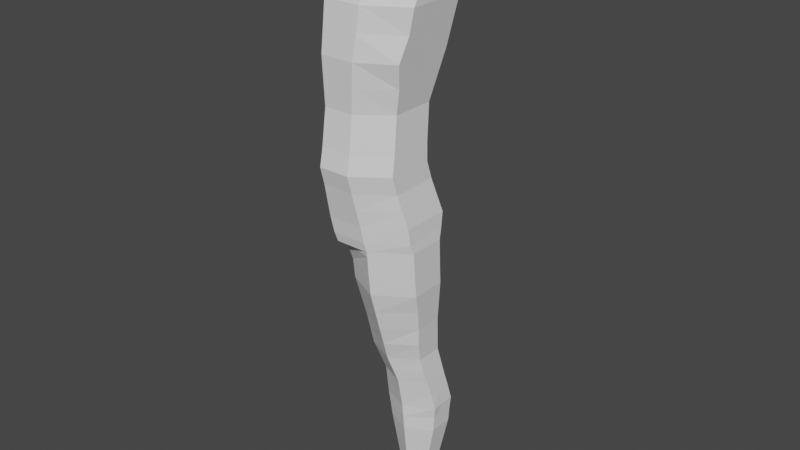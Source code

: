 # Source: New_Character.blend  (saved by Blender 2.80.51; exported with 4.5.12 LTS)
import bpy
from mathutils import Matrix  # noqa: F401  (used for matrix-valued properties, if any)

bpy.ops.wm.read_factory_settings(use_empty=True)
scene = bpy.context.scene
scene.name = 'Scene'

# ---- collections
col_collection = bpy.data.collections.new('Collection'); scene.collection.children.link(col_collection)

# ---- world
world_world = bpy.data.worlds.new('World'); scene.world = world_world
world_world.use_nodes = True; world_world.node_tree.nodes.clear()
_N = world_world.node_tree.nodes; _L = world_world.node_tree.links
n0 = _N.new('ShaderNodeOutputWorld'); n0.name = 'World Output'; n0.location = (300, 300)
n1 = _N.new('ShaderNodeBackground'); n1.name = 'Background'; n1.location = (10, 300)
n1.inputs[0].default_value = (0.05088, 0.05088, 0.05088, 1.0)
_L.new(n1.outputs[0], n0.inputs[0])
n0.is_active_output = True
world_world.color = (0.05088, 0.05088, 0.05088)
world_world.use_sun_shadow = False
world_world.sun_shadow_jitter_overblur = 0.0

# ---- meshes
me_cube_001 = bpy.data.meshes.new('Cube.001')
me_cube_001.from_pydata([(-1.0, -0.8298, -0.59), (-1.0, -0.6983, 2.385), (-1.0, 0.9072, -0.59), (-1.0, 1.333, 2.385), (0.149, -0.4201, -0.59), (0.3656, -0.2886, 2.385), (0.149, 0.4336, -0.59), (0.3656, 0.7789, 2.385), (-1.0, -0.7524, 0.6924), (-1.0, 0.884, 0.6924), (0.07942, 0.4378, 0.6924), (0.07942, -0.3428, 0.6924), (-1.0, 1.062, 3.468), (-1.0, -0.2938, 3.468), (-0.1024, -0.4073, 3.633), (-0.1024, 0.5405, 3.633), (-1.0, -0.4073, 3.633), (-1.0, 0.8957, 3.633), (0.3656, 0.6922, 3.468), (0.3656, 0.1121, 3.468), (-1.0, -0.7138, -1.193), (-1.0, 1.054, -1.193), (0.2806, -0.3041, -1.193), (0.2806, 0.5721, -1.193), (-0.9226, -0.6364, -1.65), (-0.9226, 0.8685, -1.65), (0.3192, -0.2107, -1.65), (0.3192, 0.4582, -1.65), (-0.9072, -0.2578, -2.485), (-0.9072, 0.4579, -2.485), (0.3115, -0.1308, -2.485), (0.3115, 0.5074, -2.485), (-0.8171, -0.08568, -3.243), (-0.8171, 0.5242, -3.243), (0.2214, 0.05394, -3.243), (0.2214, 0.5665, -3.243), (-0.8171, 0.1005, -3.932), (-0.8171, 0.6198, -3.932), (0.1673, 0.1733, -3.932), (0.1673, 0.6558, -3.932), (-0.6701, 0.2487, -4.458), (-0.6701, 0.734, -4.458), (0.2291, 0.3116, -4.458), (0.2291, 0.7676, -4.458), (-0.7167, 0.3743, -5.06), (-0.7167, 0.886, -5.06), (0.2936, 0.4424, -5.06), (0.2831, 0.9214, -5.06), (0.3185, -0.2025, -1.74), (-0.9211, 0.1218, -1.74), (-0.6469, 0.3941, -5.564), (-0.6469, 0.8756, -5.564), (0.2446, 0.4698, -5.564), (0.2446, 0.9089, -5.564), (-0.5076, 0.4654, -6.477), (-0.5076, 0.8223, -6.477), (0.06669, 0.4715, -6.477), (0.06669, 0.847, -6.477), (-0.469, 0.4913, -6.964), (-0.469, 0.8181, -6.964), (0.01254, 0.5102, -6.964), (0.01254, 0.8407, -6.964), (-0.9149, -0.2925, -2.126), (-0.9149, 0.4326, -2.126), (0.3154, 0.4828, -2.126), (0.3154, -0.1694, -2.126), (-1.0, 0.8105, 0.05119), (0.1142, 0.359, 0.05119), (0.1142, -0.4356, 0.05119), (-1.0, -0.8453, 0.05119), (-0.9211, 0.4123, -1.74), (-0.9217, -0.4359, -1.74), (-1.0, -0.7989, 1.539), (-1.0, 1.209, 1.539), (0.2225, 0.6615, 1.539), (0.2225, -0.4572, 1.539), (-1.0, 0.8124, -0.2694), (0.1316, 0.3425, -0.2694), (0.1316, -0.5014, -0.2694), (-1.0, -0.911, -0.2694), (-0.2978, -0.559, -2.485), (0.3115, 0.1741, -2.485), (-0.2978, 0.9072, -2.485), (-0.9072, 0.1741, -2.485), (-0.9613, 0.9613, -1.48), (0.2999, 0.5151, -1.48), (0.2999, -0.2654, -1.48), (-0.9613, -0.6751, -1.48), (-0.3017, -0.6364, -1.65), (0.3192, 0.116, -1.65), (-0.3017, 0.8685, -1.65), (-0.9226, 0.116, -1.65), (-1.0, 0.9807, -0.8917), (0.2148, 0.5028, -0.8917), (0.2148, -0.3621, -0.8917), (-1.0, -0.7718, -0.8917), (-0.3597, -0.7138, -1.193), (0.2806, 0.1702, -1.193), (-0.3597, 1.054, -1.193), (-1.0, 0.1702, -1.193), (0.3656, -0.144, 2.656), (-1.0, 1.09, 3.413), (-0.3172, -0.2938, 3.468), (0.3656, 0.7861, 2.656), (0.1316, -0.3506, 3.55), (-1.0, 0.9788, 3.55), (-0.5512, 0.8957, 3.633), (-1.0, -0.2713, 3.413), (-0.5512, -0.4073, 3.633), (-1.0, -0.3506, 3.55), (0.1316, 0.6163, 3.55), (-0.1024, 0.2442, 3.633), (-1.0, 0.2442, 3.633), (-1.0, 0.384, 3.468), (-0.3172, 1.062, 3.468), (0.3656, 0.384, 3.468), (-1.0, 0.06576, 0.6924), (-0.4603, 0.884, 0.6924), (0.07942, 0.06576, 0.6924), (-0.4603, -0.7524, 0.6924), (0.151, -0.366, 1.115), (0.151, 0.5496, 1.115), (-1.0, 1.046, 1.115), (-1.0, -0.7989, 0.3718), (-0.3172, -0.6983, 2.385), (-0.4255, -0.8298, -0.59), (0.1403, -0.4607, -0.4297), (0.3656, 0.3172, 2.385), (0.149, 0.03868, -0.59), (0.1403, 0.388, -0.4297), (-0.3172, 1.333, 2.385), (-0.4255, 0.9072, -0.59), (-1.0, 0.8598, -0.4297), (-1.0, 0.3172, 2.385), (-1.0, -0.7486, 1.962), (-1.0, 0.03868, -0.59), (-0.3263, -0.4969, 3.73), (-0.3263, 0.4509, 3.73), (-1.0, -0.4969, 3.73), (-1.0, 0.8062, 3.73), (-0.524, -0.4969, 3.969), (-0.524, 0.2691, 3.969), (-1.0, -0.4969, 3.969), (-1.0, 0.5563, 3.969), (-0.4848, -0.4969, 3.849), (-1.0, -0.4969, 3.849), (-1.0, 0.6402, 3.849), (-0.4848, 0.3302, 3.849), (-1.0, -0.409, 2.926), (0.3656, 0.7932, 2.926), (-1.0, 1.244, 2.926), (0.3656, 0.0006692, 2.926), (-1.0, -0.2487, 3.358), (-1.0, 1.117, 3.358), (0.3656, 0.7449, 3.358), (0.3656, 0.1572, 3.358), (-0.8171, 0.2824, -3.243), (-0.2978, 0.9072, -3.243), (0.2214, 0.2824, -3.243), (-0.2978, -0.3424, -3.243), (0.2665, -0.02245, -2.864), (0.2665, 0.5369, -2.864), (-0.8621, 0.491, -2.864), (-0.8621, -0.1717, -2.864), (-0.8171, 0.4139, -3.932), (-0.3249, 0.9458, -3.932), (0.1673, 0.4139, -3.932), (-0.3249, -0.1181, -3.932), (-0.8171, 0.007417, -3.588), (0.1943, 0.09273, -3.588), (0.1943, 0.6111, -3.588), (-0.8171, 0.572, -3.588), (-0.6701, 0.5415, -4.458), (-0.2205, 1.039, -4.458), (0.2291, 0.5415, -4.458), (-0.2205, 0.04436, -4.458), (0.1982, 0.2304, -4.195), (0.1982, 0.7117, -4.195), (-0.7436, 0.6769, -4.195), (-0.7436, 0.1746, -4.195), (-0.7167, 0.6831, -5.06), (-0.2168, 1.207, -5.06), (0.2831, 0.6831, -5.06), (-0.2168, 0.1588, -5.06), (-0.6933, 0.8069, -4.736), (-0.6933, 0.3084, -4.736), (0.2562, 0.3829, -4.736), (0.2562, 0.8414, -4.736), (-0.3013, -0.6287, -1.74), (0.3185, 0.1218, -1.74), (-0.3013, 0.8723, -1.74), (-0.6469, 0.6846, -5.564), (-0.2011, 1.178, -5.564), (0.2446, 0.6846, -5.564), (-0.2011, 0.1913, -5.564), (0.264, 0.4683, -5.29), (0.264, 0.9121, -5.29), (-0.6817, 0.8777, -5.29), (-0.6817, 0.3811, -5.29), (-0.5076, 0.6808, -6.477), (-0.2205, 1.046, -6.477), (0.06669, 0.6808, -6.477), (-0.2205, 0.3151, -6.477), (0.1557, 0.4867, -6.021), (0.1557, 0.878, -6.021), (-0.5773, 0.849, -6.021), (-0.5773, 0.4297, -6.021), (-0.469, 0.6885, -6.964), (-0.2282, 1.023, -6.964), (0.01254, 0.6885, -6.964), (-0.2282, 0.3538, -6.964), (-0.4883, 0.4784, -6.721), (0.03962, 0.4908, -6.721), (0.03962, 0.8439, -6.721), (-0.4883, 0.8202, -6.721), (-1.0, 0.8472, 0.3718), (0.09682, 0.3984, 0.3718), (0.09682, -0.3892, 0.3718), (-1.0, -0.8782, -0.1091), (-1.0, -0.01741, 0.05119), (-0.4429, 0.8105, 0.05119), (0.1142, -0.01741, 0.05119), (-0.4429, -0.8453, 0.05119), (0.3185, 0.463, -1.74), (-1.0, -0.7757, 1.115), (-1.0, 1.271, 1.962), (0.2941, 0.7202, 1.962), (0.2941, -0.3109, 1.962), (-0.3887, -0.7989, 1.539), (0.2225, 0.205, 1.539), (-0.3887, 1.209, 1.539), (-1.0, 0.205, 1.539), (-1.0, 0.8114, -0.1091), (0.1229, 0.3508, -0.1091), (0.1229, -0.4685, -0.1091), (-1.0, -0.8704, -0.4297), (-0.4342, -0.911, -0.2694), (0.1316, -0.04932, -0.2694), (-0.4342, 0.8124, -0.2694), (-1.0, -0.04932, -0.2694), (-1.0, 0.1547, 3.73), (-0.3263, 0.1547, 3.73), (-0.6631, -0.4969, 3.73), (-0.6631, 0.8062, 3.73), (-0.2143, 0.4957, 3.681), (-0.2143, -0.4521, 3.681), (-1.0, 0.851, 3.681), (-1.0, -0.4521, 3.681), (-1.0, 0.02968, 3.969), (-0.524, 0.02968, 3.969), (-0.762, -0.4969, 3.969), (-0.762, 0.5563, 3.969), (-0.5044, -0.4969, 3.909), (-1.0, -0.4969, 3.79), (-1.0, 0.7232, 3.79), (-0.4055, 0.3905, 3.79), (-0.4055, -0.4969, 3.79), (-1.0, -0.4969, 3.909), (-1.0, 0.5982, 3.909), (-0.5044, 0.2996, 3.909), (-0.4848, 0.07165, 3.849), (-0.7424, 0.6402, 3.849), (-1.0, 0.07165, 3.849), (-0.7424, -0.4969, 3.849), (-1.0, -0.5537, 2.656), (0.3656, 0.769, 3.142), (-1.0, 1.288, 2.656), (0.3656, 0.07705, 3.142), (0.3656, 0.4174, 2.926), (-1.0, 0.4174, 2.926), (-0.3172, -0.409, 2.926), (-0.3172, 1.244, 2.926), (-1.0, -0.3289, 3.142), (-1.0, 1.181, 3.142), (0.3656, 0.7186, 3.413), (0.3656, 0.1346, 3.413), (0.3656, 0.4343, 3.358), (-1.0, 0.4343, 3.358), (-0.3172, -0.2487, 3.358), (-0.3172, 1.117, 3.358), (-0.3172, 1.181, 3.142), (-0.3172, -0.3289, 3.142), (-1.0, 0.4259, 3.142), (0.3656, 0.4259, 3.142), (-0.3172, 1.288, 2.656), (-0.3172, -0.5537, 2.656), (-1.0, 0.3673, 2.656), (0.3656, 0.3673, 2.656), (-0.7028, -0.4969, 3.79), (-1.0, 0.1132, 3.79), (-0.7028, 0.7232, 3.79), (-0.4055, 0.1132, 3.79), (-0.5044, 0.05067, 3.909), (-0.7522, 0.5982, 3.909), (-1.0, 0.05067, 3.909), (-0.762, 0.02968, 3.969), (-1.0, 0.1994, 3.681), (-0.6072, -0.4521, 3.681), (-0.6072, 0.851, 3.681), (-0.7522, -0.4969, 3.909), (-0.2282, 0.6885, -6.964), (-1.0, -0.005319, -0.4297), (-0.4298, 0.8598, -0.4297), (0.1403, -0.005319, -0.4297), (-0.4298, -0.8704, -0.4297), (-1.0, 0.1354, 1.115), (-0.4245, 1.046, 1.115), (0.151, 0.1354, 1.115), (-0.4245, -0.7757, 1.115), (-0.4385, -0.8782, -0.1091), (0.1229, -0.03336, -0.1091), (-0.4385, 0.8114, -0.1091), (-1.0, -0.03336, -0.1091), (-0.4883, 0.6846, -6.721), (0.03962, 0.6846, -6.721), (-0.2243, 1.035, -6.721), (-0.2108, 1.112, -6.021), (-0.2108, 0.2532, -6.021), (-0.5773, 0.6827, -6.021), (-0.2243, 0.3345, -6.721), (-0.2089, 1.19, -5.29), (-0.2089, 0.172, -5.29), (-0.6817, 0.6808, -5.29), (0.1557, 0.6827, -6.021), (0.264, 0.6808, -5.29), (0.2562, 0.6092, -4.736), (-0.2185, 1.12, -4.736), (-0.2185, 0.09851, -4.736), (-0.2727, 0.9923, -4.195), (-0.2727, -0.03687, -4.195), (-0.7436, 0.4777, -4.195), (-0.6933, 0.6092, -4.736), (-0.8171, 0.3481, -3.588), (0.1943, 0.3481, -3.588), (-0.3114, 0.9265, -3.588), (0.1982, 0.4777, -4.195), (-0.2978, 0.9072, -2.864), (-0.2978, -0.4507, -2.864), (-0.8621, 0.2282, -2.864), (-0.3114, -0.2303, -3.588), (-0.2998, 0.8878, -2.126), (-0.2998, -0.5977, -2.126), (-0.9149, 0.145, -2.126), (0.2665, 0.2282, -2.864), (-0.9613, 0.1431, -1.48), (0.2999, 0.1431, -1.48), (-0.3307, 0.9613, -1.48), (0.3154, 0.145, -2.126), (0.2148, 0.1044, -0.8917), (-1.0, 0.1044, -0.8917), (-0.3926, 0.9807, -0.8917), (-0.3307, -0.6751, -1.48), (0.3656, 0.4092, 3.413), (-1.0, 0.3141, 3.55), (-1.0, 0.4092, 3.413), (-0.2143, 0.1994, 3.681), (-0.4342, 0.9788, 3.55), (0.1316, 0.3141, 3.55), (-0.4342, -0.3506, 3.55), (-0.3172, -0.2713, 3.413), (-1.0, 0.02417, 0.3718), (-0.4516, 0.8472, 0.3718), (0.09682, 0.02417, 0.3718), (-0.4516, -0.7989, 0.3718), (-0.3172, 1.09, 3.413), (-0.3926, -0.7718, -0.8917), (-0.353, -0.7486, 1.962), (0.2941, 0.2611, 1.962), (-0.353, 1.271, 1.962), (-1.0, 0.2611, 1.962)], [], [(369, 133, 3, 225), (368, 130, 7, 226), (367, 127, 5, 227), (366, 124, 1, 134), (365, 95, 20, 96), (364, 101, 12, 114), (363, 119, 8, 123), (362, 118, 11, 217), (361, 117, 10, 216), (360, 116, 9, 215), (359, 275, 19, 102), (358, 104, 14, 108), (357, 110, 15, 111), (356, 105, 17, 106), (355, 244, 137, 241), (354, 107, 13, 113), (353, 109, 16, 112), (352, 274, 18, 115), (351, 87, 24, 88), (350, 93, 23, 98), (349, 92, 21, 99), (348, 94, 22, 97), (347, 65, 30, 81), (346, 85, 27, 90), (345, 86, 26, 89), (344, 84, 25, 91), (343, 160, 34, 158), (342, 63, 29, 83), (341, 62, 28, 80), (340, 64, 31, 82), (339, 168, 36, 167), (338, 162, 33, 156), (337, 163, 32, 159), (336, 161, 35, 157), (335, 176, 42, 174), (334, 170, 39, 165), (333, 169, 38, 166), (332, 171, 37, 164), (331, 184, 45, 180), (330, 178, 41, 172), (329, 179, 40, 175), (328, 177, 43, 173), (327, 185, 44, 183), (326, 187, 47, 181), (325, 186, 46, 182), (324, 195, 52, 193), (90, 27, 223, 190), (89, 26, 48, 189), (323, 203, 56, 201), (322, 197, 51, 191), (321, 198, 50, 194), (320, 196, 53, 192), (319, 211, 58, 210), (318, 205, 55, 199), (317, 206, 54, 202), (316, 204, 57, 200), (247, 297, 242, 138), (315, 213, 61, 208), (314, 212, 60, 209), (313, 214, 59, 207), (246, 296, 240, 139), (145, 263, 299, 257), (106, 17, 246, 298), (108, 14, 245, 297), (312, 219, 66, 232), (311, 220, 67, 233), (310, 221, 68, 234), (309, 222, 69, 218), (308, 228, 72, 224), (307, 229, 75, 120), (306, 230, 74, 121), (305, 231, 73, 122), (304, 236, 79, 235), (303, 237, 78, 126), (302, 238, 77, 129), (301, 239, 76, 132), (17, 112, 296, 246), (252, 292, 249, 140), (248, 295, 251, 143), (262, 145, 257, 294), (144, 260, 292, 252), (261, 146, 258, 293), (260, 147, 259, 292), (259, 293, 251, 141), (112, 16, 247, 296), (138, 242, 288, 253), (242, 136, 256, 288), (250, 140, 249, 295), (256, 291, 260, 144), (137, 243, 290, 255), (257, 299, 250, 142), (254, 289, 262, 146), (240, 138, 253, 289), (142, 250, 295, 248), (136, 241, 291, 256), (243, 139, 254, 290), (300, 209, 60, 210), (265, 280, 279, 154), (149, 271, 280, 265), (271, 150, 273, 280), (124, 5, 100, 285), (266, 286, 269, 150), (127, 7, 103, 287), (272, 281, 278, 152), (253, 288, 263, 145), (270, 151, 267, 281), (146, 262, 294, 258), (264, 285, 270, 148), (241, 137, 255, 291), (269, 148, 272, 282), (151, 268, 283, 267), (268, 149, 265, 283), (7, 130, 284, 103), (1, 124, 285, 264), (100, 287, 268, 151), (3, 133, 286, 266), (267, 283, 276, 155), (103, 284, 271, 149), (5, 127, 287, 100), (133, 1, 264, 286), (263, 144, 252, 299), (147, 261, 293, 259), (244, 298, 243, 137), (16, 108, 297, 247), (258, 294, 248, 143), (15, 106, 298, 244), (139, 240, 289, 254), (255, 290, 261, 147), (148, 270, 281, 272), (273, 282, 277, 153), (130, 3, 266, 284), (150, 269, 282, 273), (299, 252, 140, 250), (298, 246, 139, 243), (297, 245, 136, 242), (296, 247, 138, 240), (295, 249, 141, 251), (294, 257, 142, 248), (293, 258, 143, 251), (292, 259, 141, 249), (291, 255, 147, 260), (290, 254, 146, 261), (289, 253, 145, 262), (288, 256, 144, 263), (287, 103, 149, 268), (286, 264, 148, 269), (285, 100, 151, 270), (284, 266, 150, 271), (283, 265, 154, 276), (282, 272, 152, 277), (281, 267, 155, 278), (280, 273, 153, 279), (207, 300, 210, 58), (59, 208, 300, 207), (208, 61, 209, 300), (135, 301, 132, 2), (0, 235, 301, 135), (235, 79, 239, 301), (131, 302, 129, 6), (2, 132, 302, 131), (132, 76, 238, 302), (128, 303, 126, 4), (6, 129, 303, 128), (129, 77, 237, 303), (125, 304, 235, 0), (4, 126, 304, 125), (126, 78, 236, 304), (116, 305, 122, 9), (8, 224, 305, 116), (224, 72, 231, 305), (117, 306, 121, 10), (9, 122, 306, 117), (122, 73, 230, 306), (118, 307, 120, 11), (10, 121, 307, 118), (121, 74, 229, 307), (119, 308, 224, 8), (11, 120, 308, 119), (120, 75, 228, 308), (236, 309, 218, 79), (78, 234, 309, 236), (234, 68, 222, 309), (237, 310, 234, 78), (77, 233, 310, 237), (233, 67, 221, 310), (238, 311, 233, 77), (76, 232, 311, 238), (232, 66, 220, 311), (239, 312, 232, 76), (79, 218, 312, 239), (218, 69, 219, 312), (211, 313, 207, 58), (54, 199, 313, 211), (199, 55, 214, 313), (213, 314, 209, 61), (57, 201, 314, 213), (201, 56, 212, 314), (214, 315, 208, 59), (55, 200, 315, 214), (200, 57, 213, 315), (205, 316, 200, 55), (51, 192, 316, 205), (192, 53, 204, 316), (203, 317, 202, 56), (52, 194, 317, 203), (194, 50, 206, 317), (206, 318, 199, 54), (50, 191, 318, 206), (191, 51, 205, 318), (212, 319, 210, 60), (56, 202, 319, 212), (202, 54, 211, 319), (197, 320, 192, 51), (45, 181, 320, 197), (181, 47, 196, 320), (195, 321, 194, 52), (46, 183, 321, 195), (183, 44, 198, 321), (198, 322, 191, 50), (44, 180, 322, 198), (180, 45, 197, 322), (204, 323, 201, 57), (53, 193, 323, 204), (193, 52, 203, 323), (91, 25, 70, 49), (25, 90, 190, 70), (88, 24, 71, 188), (27, 89, 189, 223), (24, 91, 49, 71), (26, 88, 188, 48), (196, 324, 193, 53), (47, 182, 324, 196), (182, 46, 195, 324), (187, 325, 182, 47), (43, 174, 325, 187), (174, 42, 186, 325), (184, 326, 181, 45), (41, 173, 326, 184), (173, 43, 187, 326), (186, 327, 183, 46), (42, 175, 327, 186), (175, 40, 185, 327), (178, 328, 173, 41), (37, 165, 328, 178), (165, 39, 177, 328), (176, 329, 175, 42), (38, 167, 329, 176), (167, 36, 179, 329), (179, 330, 172, 40), (36, 164, 330, 179), (164, 37, 178, 330), (185, 331, 180, 44), (40, 172, 331, 185), (172, 41, 184, 331), (168, 332, 164, 36), (32, 156, 332, 168), (156, 33, 171, 332), (170, 333, 166, 39), (35, 158, 333, 170), (158, 34, 169, 333), (171, 334, 165, 37), (33, 157, 334, 171), (157, 35, 170, 334), (177, 335, 174, 43), (39, 166, 335, 177), (166, 38, 176, 335), (162, 336, 157, 33), (29, 82, 336, 162), (82, 31, 161, 336), (160, 337, 159, 34), (30, 80, 337, 160), (80, 28, 163, 337), (163, 338, 156, 32), (28, 83, 338, 163), (83, 29, 162, 338), (169, 339, 167, 38), (34, 159, 339, 169), (159, 32, 168, 339), (63, 340, 82, 29), (70, 190, 340, 63), (190, 223, 64, 340), (65, 341, 80, 30), (48, 188, 341, 65), (188, 71, 62, 341), (62, 342, 83, 28), (71, 49, 342, 62), (49, 70, 63, 342), (161, 343, 158, 35), (31, 81, 343, 161), (81, 30, 160, 343), (87, 344, 91, 24), (20, 99, 344, 87), (99, 21, 84, 344), (85, 345, 89, 27), (23, 97, 345, 85), (97, 22, 86, 345), (84, 346, 90, 25), (21, 98, 346, 84), (98, 23, 85, 346), (64, 347, 81, 31), (223, 189, 347, 64), (189, 48, 65, 347), (93, 348, 97, 23), (6, 128, 348, 93), (128, 4, 94, 348), (95, 349, 99, 20), (0, 135, 349, 95), (135, 2, 92, 349), (92, 350, 98, 21), (2, 131, 350, 92), (131, 6, 93, 350), (86, 351, 88, 26), (22, 96, 351, 86), (96, 20, 87, 351), (275, 352, 115, 19), (155, 276, 352, 275), (276, 154, 274, 352), (105, 353, 112, 17), (12, 113, 353, 105), (113, 13, 109, 353), (101, 354, 113, 12), (153, 277, 354, 101), (277, 152, 107, 354), (245, 355, 241, 136), (14, 111, 355, 245), (111, 15, 244, 355), (110, 356, 106, 15), (18, 114, 356, 110), (114, 12, 105, 356), (104, 357, 111, 14), (19, 115, 357, 104), (115, 18, 110, 357), (109, 358, 108, 16), (13, 102, 358, 109), (102, 19, 104, 358), (107, 359, 102, 13), (152, 278, 359, 107), (278, 155, 275, 359), (219, 360, 215, 66), (69, 123, 360, 219), (123, 8, 116, 360), (220, 361, 216, 67), (66, 215, 361, 220), (215, 9, 117, 361), (221, 362, 217, 68), (67, 216, 362, 221), (216, 10, 118, 362), (222, 363, 123, 69), (68, 217, 363, 222), (217, 11, 119, 363), (274, 364, 114, 18), (154, 279, 364, 274), (279, 153, 101, 364), (94, 365, 96, 22), (4, 125, 365, 94), (125, 0, 95, 365), (228, 366, 134, 72), (75, 227, 366, 228), (227, 5, 124, 366), (229, 367, 227, 75), (74, 226, 367, 229), (226, 7, 127, 367), (230, 368, 226, 74), (73, 225, 368, 230), (225, 3, 130, 368), (231, 369, 225, 73), (72, 134, 369, 231), (134, 1, 133, 369)])
_uv = me_cube_001.uv_layers.new(name='UVMap')
_uv.uv.foreach_set('vector', [0.5938, 0.125, 0.625, 0.125, 0.625, 0.25, 0.5938, 0.25, 0.5938, 0.375, 0.625, 0.375, 0.625, 0.5682, 0.5938, 0.5682, 0.5938, 0.625, 0.625, 0.625, 0.625, 0.75, 0.5938, 0.75, 0.5938, 0.875, 0.625, 0.875, 0.625, 1.0, 0.5938, 1.0, 0.375, 0.875, 0.375, 1.0, 0.375, 1.0, 0.375, 0.875, 0.625, 0.375, 0.625, 0.25, 0.625, 0.25, 0.625, 0.375, 0.4688, 0.875, 0.5, 0.875, 0.5, 1.0, 0.4688, 1.0, 0.4688, 0.625, 0.5, 0.625, 0.5, 0.75, 0.4688, 0.75, 0.4688, 0.375, 0.5, 0.375, 0.5, 0.5682, 0.4688, 0.5682, 0.4688, 0.125, 0.5, 0.125, 0.5, 0.25, 0.4688, 0.25, 0.625, 0.875, 0.625, 0.75, 0.625, 0.75, 0.625, 0.875, 0.625, 0.875, 0.625, 0.75, 0.625, 0.75, 0.625, 0.875, 0.625, 0.625, 0.625, 0.5682, 0.625, 0.5682, 0.625, 0.625, 0.625, 0.375, 0.625, 0.25, 0.625, 0.25, 0.625, 0.375, 0.625, 0.625, 0.625, 0.5682, 0.625, 0.5682, 0.625, 0.625, 0.625, 0.125, 0.625, 0.0, 0.625, 0.0, 0.625, 0.125, 0.625, 0.125, 0.625, 0.0, 0.625, 0.0, 0.625, 0.125, 0.625, 0.625, 0.625, 0.5682, 0.625, 0.5682, 0.625, 0.625, 0.375, 0.875, 0.375, 1.0, 0.375, 1.0, 0.375, 0.875, 0.375, 0.375, 0.375, 0.5682, 0.375, 0.5682, 0.375, 0.375, 0.375, 0.125, 0.375, 0.25, 0.375, 0.25, 0.375, 0.125, 0.375, 0.625, 0.375, 0.75, 0.375, 0.75, 0.375, 0.625, 0.375, 0.625, 0.375, 0.75, 0.375, 0.75, 0.375, 0.625, 0.375, 0.375, 0.375, 0.5682, 0.375, 0.5682, 0.375, 0.375, 0.375, 0.625, 0.375, 0.75, 0.375, 0.75, 0.375, 0.625, 0.375, 0.125, 0.375, 0.25, 0.375, 0.25, 0.375, 0.125, 0.375, 0.625, 0.375, 0.75, 0.375, 0.75, 0.375, 0.625, 0.375, 0.125, 0.375, 0.1734, 0.375, 0.1734, 0.375, 0.125, 0.375, 0.875, 0.375, 1.0, 0.375, 1.001, 0.375, 0.875, 0.375, 0.375, 0.375, 0.5682, 0.375, 0.5682, 0.375, 0.375, 0.375, 0.875, 0.375, 0.9998, 0.375, 1.002, 0.375, 0.875, 0.375, 0.125, 0.375, 0.1734, 0.375, 0.1734, 0.375, 0.125, 0.375, 0.875, 0.375, 1.001, 0.375, 1.0, 0.375, 0.875, 0.375, 0.375, 0.375, 0.5682, 0.375, 0.5682, 0.375, 0.375, 0.375, 0.625, 0.375, 0.75, 0.375, 0.75, 0.375, 0.625, 0.375, 0.375, 0.375, 0.5682, 0.375, 0.5682, 0.375, 0.375, 0.375, 0.625, 0.375, 0.75, 0.375, 0.75, 0.375, 0.625, 0.375, 0.125, 0.375, 0.1734, 0.375, 0.1734, 0.375, 0.125, 0.375, 0.125, 0.375, 0.1734, 0.375, 0.1734, 0.375, 0.125, 0.375, 0.125, 0.375, 0.1734, 0.375, 0.1734, 0.375, 0.125, 0.375, 0.875, 0.375, 1.004, 0.375, 1.002, 0.375, 0.875, 0.375, 0.375, 0.375, 0.5682, 0.375, 0.5682, 0.375, 0.375, 0.375, 0.875, 0.375, 0.9994, 0.375, 1.0, 0.375, 0.875, 0.375, 0.375, 0.375, 0.5682, 0.375, 0.5682, 0.375, 0.375, 0.375, 0.625, 0.375, 0.75, 0.375, 0.75, 0.375, 0.625, 0.375, 0.625, 0.375, 0.75, 0.375, 0.75, 0.375, 0.625, 0.375, 0.375, 0.375, 0.5682, 0.375, 0.5682, 0.375, 0.375, 0.375, 0.625, 0.375, 0.75, 0.375, 0.75, 0.375, 0.625, 0.375, 0.625, 0.375, 0.75, 0.375, 0.75, 0.375, 0.625, 0.375, 0.125, 0.375, 0.1734, 0.375, 0.1734, 0.375, 0.125, 0.375, 0.875, 0.375, 1.0, 0.375, 1.001, 0.375, 0.875, 0.375, 0.375, 0.375, 0.5682, 0.375, 0.5682, 0.375, 0.375, 0.375, 0.875, 0.375, 1.0, 0.375, 0.8459, 0.375, 0.875, 0.375, 0.125, 0.375, 0.1734, 0.375, 0.1734, 0.375, 0.125, 0.375, 0.875, 0.375, 1.001, 0.375, 1.0, 0.375, 0.875, 0.375, 0.375, 0.375, 0.5682, 0.375, 0.5682, 0.375, 0.375, 0.625, 1.0, 0.625, 0.875, 0.625, 0.875, 0.625, 1.0, 0.375, 0.375, 0.375, 0.5682, 0.375, 0.5682, 0.375, 0.375, 0.375, 0.625, 0.375, 0.75, 0.375, 0.75, 0.375, 0.625, 0.375, 0.125, 0.375, 0.1734, 0.375, 0.3243, 0.375, 0.125, 0.625, 0.25, 0.625, 0.125, 0.625, 0.125, 0.625, 0.25, 0.625, 1.0, 0.625, 0.875, 0.625, 0.875, 0.625, 1.0, 0.625, 0.375, 0.625, 0.25, 0.625, 0.25, 0.625, 0.375, 0.625, 0.875, 0.625, 0.75, 0.625, 0.75, 0.625, 0.875, 0.4219, 0.125, 0.4375, 0.125, 0.4375, 0.25, 0.4219, 0.25, 0.4219, 0.375, 0.4375, 0.375, 0.4375, 0.5682, 0.4219, 0.5682, 0.4219, 0.625, 0.4375, 0.625, 0.4375, 0.75, 0.4219, 0.75, 0.4219, 0.875, 0.4375, 0.875, 0.4375, 1.0, 0.4219, 1.0, 0.5312, 0.875, 0.5625, 0.875, 0.5625, 1.0, 0.5312, 1.0, 0.5312, 0.625, 0.5625, 0.625, 0.5625, 0.75, 0.5312, 0.75, 0.5312, 0.375, 0.5625, 0.375, 0.5625, 0.5682, 0.5312, 0.5682, 0.5312, 0.125, 0.5625, 0.125, 0.5625, 0.25, 0.5312, 0.25, 0.3906, 0.875, 0.4062, 0.875, 0.4062, 1.0, 0.3906, 1.0, 0.3906, 0.625, 0.4062, 0.625, 0.4062, 0.75, 0.3906, 0.75, 0.3906, 0.375, 0.4062, 0.375, 0.4062, 0.5682, 0.3906, 0.5682, 0.3906, 0.125, 0.4062, 0.125, 0.4063, 0.25, 0.3906, 0.25, 0.625, 0.25, 0.625, 0.125, 0.625, 0.125, 0.625, 0.25, 0.625, 0.75, 0.625, 0.625, 0.625, 0.625, 0.625, 0.75, 0.625, 0.625, 0.625, 0.625, 0.625, 0.375, 0.625, 0.25, 0.625, 0.125, 0.625, 0.0, 0.625, 0.0, 0.625, 0.125, 0.625, 0.75, 0.625, 0.625, 0.625, 0.625, 0.625, 0.75, 0.625, 0.375, 0.625, 0.25, 0.625, 0.25, 0.625, 0.375, 0.625, 0.625, 0.625, 0.5682, 0.625, 0.5682, 0.625, 0.625, 0.625, 0.5682, 0.625, 0.375, 0.625, 0.375, 0.625, 0.5682, 0.625, 0.125, 0.625, 0.0, 0.625, 0.0, 0.625, 0.125, 0.625, 1.0, 0.625, 0.875, 0.625, 0.875, 0.625, 1.0, 0.625, 0.875, 0.625, 0.75, 0.625, 0.75, 0.625, 0.875, 0.625, 0.875, 0.625, 0.75, 0.625, 0.625, 0.625, 0.625, 0.625, 0.75, 0.625, 0.625, 0.625, 0.625, 0.625, 0.75, 0.625, 0.5682, 0.625, 0.375, 0.625, 0.375, 0.625, 0.5682, 0.625, 1.0, 0.625, 0.875, 0.625, 0.875, 0.625, 1.0, 0.625, 0.25, 0.625, 0.125, 0.625, 0.125, 0.625, 0.25, 0.625, 0.125, 0.625, 0.0, 0.625, 0.0, 0.625, 0.125, 0.625, 1.0, 0.625, 0.875, 0.625, 0.625, 0.625, 0.625, 0.625, 0.75, 0.625, 0.625, 0.625, 0.625, 0.625, 0.75, 0.625, 0.375, 0.625, 0.25, 0.625, 0.25, 0.625, 0.375, 0.375, 0.625, 0.375, 0.625, 0.375, 0.75, 0.375, 0.875, 0.625, 0.5682, 0.625, 0.375, 0.625, 0.375, 0.625, 0.5682, 0.625, 0.5682, 0.625, 0.375, 0.625, 0.375, 0.625, 0.5682, 0.625, 0.375, 0.625, 0.25, 0.625, 0.25, 0.625, 0.375, 0.625, 0.875, 0.625, 0.75, 0.625, 0.75, 0.625, 0.875, 0.625, 0.25, 0.625, 0.125, 0.625, 0.125, 0.625, 0.25, 0.625, 0.625, 0.625, 0.5682, 0.625, 0.5682, 0.625, 0.625, 0.625, 1.0, 0.625, 0.875, 0.625, 0.875, 0.625, 1.0, 0.625, 1.0, 0.625, 0.875, 0.625, 0.875, 0.625, 1.0, 0.625, 0.875, 0.625, 0.75, 0.625, 0.75, 0.625, 0.875, 0.625, 0.25, 0.625, 0.125, 0.625, 0.125, 0.625, 0.25, 0.625, 1.0, 0.625, 0.875, 0.625, 0.875, 0.625, 1.0, 0.625, 0.625, 0.625, 0.5682, 0.625, 0.5682, 0.625, 0.625, 0.625, 0.125, 0.625, 0.0, 0.625, 0.0, 0.625, 0.125, 0.625, 0.75, 0.625, 0.625, 0.625, 0.625, 0.625, 0.75, 0.625, 0.625, 0.625, 0.5682, 0.625, 0.5682, 0.625, 0.625, 0.625, 0.5682, 0.625, 0.375, 0.625, 0.375, 0.625, 0.5682, 0.625, 1.0, 0.625, 0.875, 0.625, 0.875, 0.625, 1.0, 0.625, 0.75, 0.625, 0.625, 0.625, 0.625, 0.625, 0.75, 0.625, 0.25, 0.625, 0.125, 0.625, 0.125, 0.625, 0.25, 0.625, 0.75, 0.625, 0.625, 0.625, 0.625, 0.625, 0.75, 0.625, 0.5682, 0.625, 0.375, 0.625, 0.375, 0.625, 0.5682, 0.625, 0.75, 0.625, 0.625, 0.625, 0.625, 0.625, 0.75, 0.625, 0.125, 0.625, 0.0, 0.625, 0.0, 0.625, 0.125, 0.625, 0.875, 0.625, 0.75, 0.625, 0.75, 0.625, 0.875, 0.625, 0.5682, 0.625, 0.375, 0.625, 0.375, 0.625, 0.5682, 0.625, 0.5682, 0.625, 0.375, 0.625, 0.375, 0.625, 0.5682, 0.625, 1.0, 0.625, 0.875, 0.625, 0.875, 0.625, 1.0, 0.625, 0.25, 0.625, 0.125, 0.625, 0.125, 0.625, 0.25, 0.625, 0.5682, 0.625, 0.375, 0.625, 0.375, 0.625, 0.5682, 0.625, 0.25, 0.625, 0.125, 0.625, 0.125, 0.625, 0.25, 0.625, 0.5682, 0.625, 0.375, 0.625, 0.375, 0.625, 0.5682, 0.625, 1.0, 0.625, 0.875, 0.625, 0.875, 0.625, 1.0, 0.625, 0.25, 0.625, 0.125, 0.625, 0.125, 0.625, 0.25, 0.625, 0.375, 0.625, 0.25, 0.625, 0.25, 0.625, 0.375, 0.625, 0.25, 0.625, 0.125, 0.625, 0.125, 0.625, 0.25, 0.625, 0.875, 0.625, 0.75, 0.625, 0.75, 0.625, 0.875, 0.625, 0.375, 0.625, 0.25, 0.625, 0.25, 0.625, 0.375, 0.625, 0.875, 0.625, 0.75, 0.625, 0.75, 0.625, 0.875, 0.625, 0.125, 0.625, 0.0, 0.625, 0.0, 0.625, 0.125, 0.625, 0.625, 0.625, 0.625, 0.625, 0.5682, 0.625, 0.375, 0.625, 0.125, 0.625, 0.0, 0.625, 0.0, 0.625, 0.125, 0.625, 0.375, 0.625, 0.25, 0.625, 0.25, 0.625, 0.375, 0.625, 0.625, 0.625, 0.5682, 0.625, 0.5682, 0.625, 0.625, 0.625, 0.625, 0.625, 0.5682, 0.625, 0.5682, 0.625, 0.625, 0.625, 0.375, 0.625, 0.25, 0.625, 0.25, 0.625, 0.375, 0.625, 0.125, 0.625, 0.0, 0.625, 0.0, 0.625, 0.125, 0.625, 0.875, 0.625, 0.75, 0.625, 0.75, 0.625, 0.875, 0.625, 0.625, 0.625, 0.5682, 0.625, 0.5682, 0.625, 0.625, 0.625, 0.125, 0.625, 0.0, 0.625, 0.0, 0.625, 0.125, 0.625, 0.875, 0.625, 0.75, 0.625, 0.75, 0.625, 0.875, 0.625, 0.375, 0.625, 0.25, 0.625, 0.25, 0.625, 0.375, 0.625, 0.625, 0.625, 0.5682, 0.625, 0.5682, 0.625, 0.625, 0.625, 0.125, 0.625, 0.0, 0.625, 0.0, 0.625, 0.125, 0.625, 0.875, 0.625, 0.75, 0.625, 0.75, 0.625, 0.875, 0.625, 0.375, 0.625, 0.25, 0.625, 0.25, 0.625, 0.375, 0.375, 0.625, 0.375, 0.625, 0.375, 0.875, 0.375, 0.8459, 0.375, 0.3243, 0.375, 0.375, 0.375, 0.625, 0.375, 0.625, 0.375, 0.375, 0.375, 0.5682, 0.375, 0.625, 0.375, 0.625, 0.375, 0.125, 0.3906, 0.125, 0.3906, 0.25, 0.375, 0.25, 0.375, 0.0, 0.3906, 0.0, 0.3906, 0.125, 0.375, 0.125, 0.3906, 0.0, 0.4062, 0.0, 0.4062, 0.125, 0.3906, 0.125, 0.375, 0.375, 0.3906, 0.375, 0.3906, 0.5682, 0.375, 0.5682, 0.375, 0.25, 0.3906, 0.25, 0.3906, 0.375, 0.375, 0.375, 0.3906, 0.25, 0.4063, 0.25, 0.4062, 0.375, 0.3906, 0.375, 0.375, 0.625, 0.3906, 0.625, 0.3906, 0.75, 0.375, 0.75, 0.375, 0.5682, 0.3906, 0.5682, 0.3906, 0.625, 0.375, 0.625, 0.3906, 0.5682, 0.4062, 0.5682, 0.4062, 0.625, 0.3906, 0.625, 0.375, 0.875, 0.3906, 0.875, 0.3906, 1.0, 0.375, 1.0, 0.375, 0.75, 0.3906, 0.75, 0.3906, 0.875, 0.375, 0.875, 0.3906, 0.75, 0.4062, 0.75, 0.4062, 0.875, 0.3906, 0.875, 0.5, 0.125, 0.5312, 0.125, 0.5312, 0.25, 0.5, 0.25, 0.5, 0.0, 0.5312, 0.0, 0.5312, 0.125, 0.5, 0.125, 0.5312, 0.0, 0.5625, 0.0, 0.5625, 0.125, 0.5312, 0.125, 0.5, 0.375, 0.5312, 0.375, 0.5312, 0.5682, 0.5, 0.5682, 0.5, 0.25, 0.5312, 0.25, 0.5312, 0.375, 0.5, 0.375, 0.5312, 0.25, 0.5625, 0.25, 0.5625, 0.375, 0.5312, 0.375, 0.5, 0.625, 0.5312, 0.625, 0.5312, 0.75, 0.5, 0.75, 0.5, 0.5682, 0.5312, 0.5682, 0.5312, 0.625, 0.5, 0.625, 0.5312, 0.5682, 0.5625, 0.5682, 0.5625, 0.625, 0.5312, 0.625, 0.5, 0.875, 0.5312, 0.875, 0.5312, 1.0, 0.5, 1.0, 0.5, 0.75, 0.5312, 0.75, 0.5312, 0.875, 0.5, 0.875, 0.5312, 0.75, 0.5625, 0.75, 0.5625, 0.875, 0.5312, 0.875, 0.4062, 0.875, 0.4219, 0.875, 0.4219, 1.0, 0.4062, 1.0, 0.4062, 0.75, 0.4219, 0.75, 0.4219, 0.875, 0.4062, 0.875, 0.4219, 0.75, 0.4375, 0.75, 0.4375, 0.875, 0.4219, 0.875, 0.4062, 0.625, 0.4219, 0.625, 0.4219, 0.75, 0.4062, 0.75, 0.4062, 0.5682, 0.4219, 0.5682, 0.4219, 0.625, 0.4062, 0.625, 0.4219, 0.5682, 0.4375, 0.5682, 0.4375, 0.625, 0.4219, 0.625, 0.4062, 0.375, 0.4219, 0.375, 0.4219, 0.5682, 0.4062, 0.5682, 0.4063, 0.25, 0.4219, 0.25, 0.4219, 0.375, 0.4062, 0.375, 0.4219, 0.25, 0.4375, 0.25, 0.4375, 0.375, 0.4219, 0.375, 0.4062, 0.125, 0.4219, 0.125, 0.4219, 0.25, 0.4063, 0.25, 0.4062, 0.0, 0.4219, 0.0, 0.4219, 0.125, 0.4062, 0.125, 0.4219, 0.0, 0.4375, 0.0, 0.4375, 0.125, 0.4219, 0.125, 0.375, 0.05137, 0.375, 0.125, 0.375, 0.125, 0.375, 0.05137, 0.375, 0.05137, 0.375, 0.125, 0.375, 0.125, 0.375, 0.05137, 0.375, 0.125, 0.375, 0.1734, 0.375, 0.1734, 0.375, 0.125, 0.375, 0.5682, 0.375, 0.625, 0.375, 0.625, 0.375, 0.5682, 0.375, 0.5682, 0.375, 0.625, 0.375, 0.625, 0.375, 0.5682, 0.375, 0.625, 0.375, 0.75, 0.375, 0.75, 0.375, 0.625, 0.375, 0.1734, 0.375, 0.375, 0.375, 0.375, 0.375, 0.3243, 0.375, 0.1734, 0.375, 0.375, 0.375, 0.375, 0.375, 0.1734, 0.375, 0.375, 0.375, 0.5682, 0.375, 0.5682, 0.375, 0.375, 0.375, 0.1734, 0.375, 0.375, 0.375, 0.375, 0.375, 0.1734, 0.375, 0.1734, 0.375, 0.375, 0.375, 0.375, 0.375, 0.1734, 0.375, 0.375, 0.375, 0.5682, 0.375, 0.5682, 0.375, 0.375, 0.375, 0.75, 0.375, 0.875, 0.375, 0.875, 0.375, 0.75, 0.375, 0.75, 0.375, 0.875, 0.375, 0.875, 0.375, 0.75, 0.375, 0.875, 0.375, 1.001, 0.375, 1.001, 0.375, 0.875, 0.375, 0.05137, 0.375, 0.125, 0.375, 0.125, 0.375, 0.05137, 0.375, 0.05137, 0.375, 0.125, 0.375, 0.125, 0.375, 0.05137, 0.375, 0.125, 0.375, 0.1734, 0.375, 0.1734, 0.375, 0.125, 0.375, 0.75, 0.375, 0.875, 0.375, 0.875, 0.375, 0.75, 0.375, 0.75, 0.375, 0.875, 0.375, 0.875, 0.375, 0.75, 0.375, 0.875, 0.375, 1.0, 0.375, 1.0, 0.375, 0.875, 0.375, 0.1734, 0.375, 0.375, 0.375, 0.375, 0.375, 0.1734, 0.375, 0.1734, 0.375, 0.375, 0.375, 0.375, 0.375, 0.1734, 0.375, 0.375, 0.375, 0.5682, 0.375, 0.5682, 0.375, 0.375, 0.375, 0.75, 0.375, 0.875, 0.375, 0.875, 0.375, 0.75, 0.375, 0.75, 0.375, 0.875, 0.375, 0.875, 0.375, 0.75, 0.375, 0.875, 0.375, 1.0, 0.375, 1.0, 0.375, 0.875, 0.375, 0.05137, 0.375, 0.125, 0.375, 0.125, 0.375, 0.05137, 0.375, 0.05137, 0.375, 0.125, 0.375, 0.125, 0.375, 0.05137, 0.375, 0.125, 0.375, 0.1734, 0.375, 0.1734, 0.375, 0.125, 0.375, 0.5682, 0.375, 0.625, 0.375, 0.625, 0.375, 0.5682, 0.375, 0.5682, 0.375, 0.625, 0.375, 0.625, 0.375, 0.5682, 0.375, 0.625, 0.375, 0.75, 0.375, 0.75, 0.375, 0.625, 0.375, 0.125, 0.375, 0.25, 0.375, 0.1734, 0.375, 0.125, 0.375, 0.25, 0.375, 0.375, 0.375, 0.375, 0.375, 0.1734, 0.375, 0.875, 0.375, 1.0, 0.375, 1.0, 0.375, 0.875, 0.375, 0.5682, 0.375, 0.625, 0.375, 0.625, 0.375, 0.5682, 0.375, 0.0, 0.375, 0.125, 0.375, 0.125, 0.375, 0.03258, 0.375, 0.75, 0.375, 0.875, 0.375, 0.875, 0.375, 0.75, 0.375, 0.5682, 0.375, 0.625, 0.375, 0.625, 0.375, 0.5682, 0.375, 0.5682, 0.375, 0.625, 0.375, 0.625, 0.375, 0.5682, 0.375, 0.625, 0.375, 0.75, 0.375, 0.75, 0.375, 0.625, 0.375, 0.5682, 0.375, 0.625, 0.375, 0.625, 0.375, 0.5682, 0.375, 0.5682, 0.375, 0.625, 0.375, 0.625, 0.375, 0.5682, 0.375, 0.625, 0.375, 0.75, 0.375, 0.75, 0.375, 0.625, 0.375, 0.1734, 0.375, 0.375, 0.375, 0.375, 0.375, 0.1734, 0.375, 0.1734, 0.375, 0.375, 0.375, 0.375, 0.375, 0.1734, 0.375, 0.375, 0.375, 0.5682, 0.375, 0.5682, 0.375, 0.375, 0.375, 0.75, 0.375, 0.875, 0.375, 0.875, 0.375, 0.75, 0.375, 0.75, 0.375, 0.875, 0.375, 0.875, 0.375, 0.75, 0.375, 0.875, 0.375, 1.002, 0.375, 0.9994, 0.375, 0.875, 0.375, 0.1734, 0.375, 0.375, 0.375, 0.375, 0.375, 0.1734, 0.375, 0.1734, 0.375, 0.375, 0.375, 0.375, 0.375, 0.1734, 0.375, 0.375, 0.375, 0.5682, 0.375, 0.5682, 0.375, 0.375, 0.375, 0.75, 0.375, 0.875, 0.375, 0.875, 0.375, 0.75, 0.375, 0.75, 0.375, 0.875, 0.375, 0.875, 0.375, 0.75, 0.375, 0.875, 0.375, 1.002, 0.375, 1.004, 0.375, 0.875, 0.375, 0.05137, 0.375, 0.125, 0.375, 0.125, 0.375, 0.05137, 0.375, 0.05137, 0.375, 0.125, 0.375, 0.125, 0.375, 0.05137, 0.375, 0.125, 0.375, 0.1734, 0.375, 0.1734, 0.375, 0.125, 0.375, 0.05137, 0.375, 0.125, 0.375, 0.125, 0.375, 0.05137, 0.375, 0.05137, 0.375, 0.125, 0.375, 0.125, 0.375, 0.05137, 0.375, 0.125, 0.375, 0.1734, 0.375, 0.1734, 0.375, 0.125, 0.375, 0.05137, 0.375, 0.125, 0.375, 0.125, 0.375, 0.05137, 0.375, 0.05137, 0.375, 0.125, 0.375, 0.125, 0.375, 0.05137, 0.375, 0.125, 0.375, 0.1734, 0.375, 0.1734, 0.375, 0.125, 0.375, 0.5682, 0.375, 0.625, 0.375, 0.625, 0.375, 0.5682, 0.375, 0.5682, 0.375, 0.625, 0.375, 0.625, 0.375, 0.5682, 0.375, 0.625, 0.375, 0.75, 0.375, 0.75, 0.375, 0.625, 0.375, 0.1734, 0.375, 0.375, 0.375, 0.375, 0.375, 0.1734, 0.375, 0.1734, 0.375, 0.375, 0.375, 0.375, 0.375, 0.1734, 0.375, 0.375, 0.375, 0.5682, 0.375, 0.5682, 0.375, 0.375, 0.375, 0.5682, 0.375, 0.625, 0.375, 0.625, 0.375, 0.5682, 0.375, 0.5682, 0.375, 0.625, 0.375, 0.625, 0.375, 0.5682, 0.375, 0.625, 0.375, 0.75, 0.375, 0.75, 0.375, 0.625, 0.375, 0.1734, 0.375, 0.375, 0.375, 0.375, 0.375, 0.1734, 0.375, 0.1734, 0.375, 0.375, 0.375, 0.375, 0.375, 0.1734, 0.375, 0.375, 0.375, 0.5682, 0.375, 0.5682, 0.375, 0.375, 0.375, 0.75, 0.375, 0.875, 0.375, 0.875, 0.375, 0.75, 0.375, 0.75, 0.375, 0.875, 0.375, 0.875, 0.375, 0.75, 0.375, 0.875, 0.375, 1.001, 0.375, 1.001, 0.375, 0.875, 0.375, 0.05137, 0.375, 0.125, 0.375, 0.125, 0.375, 0.05137, 0.375, 0.05137, 0.375, 0.125, 0.375, 0.125, 0.375, 0.05137, 0.375, 0.125, 0.375, 0.1734, 0.375, 0.1734, 0.375, 0.125, 0.375, 0.75, 0.375, 0.875, 0.375, 0.875, 0.375, 0.75, 0.375, 0.75, 0.375, 0.875, 0.375, 0.875, 0.375, 0.75, 0.375, 0.875, 0.375, 1.0, 0.375, 0.9998, 0.375, 0.875, 0.375, 0.1734, 0.375, 0.375, 0.375, 0.375, 0.375, 0.1734, 0.375, 0.1734, 0.375, 0.375, 0.375, 0.375, 0.375, 0.1734, 0.375, 0.375, 0.375, 0.5682, 0.375, 0.5682, 0.375, 0.375, 0.375, 0.75, 0.375, 0.875, 0.375, 0.875, 0.375, 0.75, 0.375, 0.75, 0.375, 0.875, 0.375, 0.875, 0.375, 0.75, 0.375, 0.875, 0.375, 1.0, 0.375, 1.0, 0.375, 0.875, 0.375, 0.05137, 0.375, 0.125, 0.375, 0.125, 0.375, 0.05137, 0.375, 0.03258, 0.375, 0.125, 0.375, 0.125, 0.375, 0.05137, 0.375, 0.125, 0.375, 0.1734, 0.375, 0.1734, 0.375, 0.125, 0.375, 0.5682, 0.375, 0.625, 0.375, 0.625, 0.375, 0.5682, 0.375, 0.5682, 0.375, 0.625, 0.375, 0.625, 0.375, 0.5682, 0.375, 0.625, 0.375, 0.75, 0.375, 0.75, 0.375, 0.625, 0.375, 0.0, 0.375, 0.125, 0.375, 0.125, 0.375, 0.0, 0.375, 0.0, 0.375, 0.125, 0.375, 0.125, 0.375, 0.0, 0.375, 0.125, 0.375, 0.25, 0.375, 0.25, 0.375, 0.125, 0.375, 0.5682, 0.375, 0.625, 0.375, 0.625, 0.375, 0.5682, 0.375, 0.5682, 0.375, 0.625, 0.375, 0.625, 0.375, 0.5682, 0.375, 0.625, 0.375, 0.75, 0.375, 0.75, 0.375, 0.625, 0.375, 0.25, 0.375, 0.375, 0.375, 0.375, 0.375, 0.25, 0.375, 0.25, 0.375, 0.375, 0.375, 0.375, 0.375, 0.25, 0.375, 0.375, 0.375, 0.5682, 0.375, 0.5682, 0.375, 0.375, 0.375, 0.5682, 0.375, 0.625, 0.375, 0.625, 0.375, 0.5682, 0.375, 0.5682, 0.375, 0.625, 0.375, 0.625, 0.375, 0.5682, 0.375, 0.625, 0.375, 0.75, 0.375, 0.75, 0.375, 0.625, 0.375, 0.5682, 0.375, 0.625, 0.375, 0.625, 0.375, 0.5682, 0.375, 0.5682, 0.375, 0.625, 0.375, 0.625, 0.375, 0.5682, 0.375, 0.625, 0.375, 0.75, 0.375, 0.75, 0.375, 0.625, 0.375, 0.0, 0.375, 0.125, 0.375, 0.125, 0.375, 0.0, 0.375, 0.0, 0.375, 0.125, 0.375, 0.125, 0.375, 0.0, 0.375, 0.125, 0.375, 0.25, 0.375, 0.25, 0.375, 0.125, 0.375, 0.25, 0.375, 0.375, 0.375, 0.375, 0.375, 0.25, 0.375, 0.25, 0.375, 0.375, 0.375, 0.375, 0.375, 0.25, 0.375, 0.375, 0.375, 0.5682, 0.375, 0.5682, 0.375, 0.375, 0.375, 0.75, 0.375, 0.875, 0.375, 0.875, 0.375, 0.75, 0.375, 0.75, 0.375, 0.875, 0.375, 0.875, 0.375, 0.75, 0.375, 0.875, 0.375, 1.0, 0.375, 1.0, 0.375, 0.875, 0.625, 0.75, 0.625, 0.625, 0.625, 0.625, 0.625, 0.75, 0.625, 0.75, 0.625, 0.625, 0.625, 0.625, 0.625, 0.75, 0.625, 0.625, 0.625, 0.5682, 0.625, 0.5682, 0.625, 0.625, 0.625, 0.25, 0.625, 0.125, 0.625, 0.125, 0.625, 0.25, 0.625, 0.25, 0.625, 0.125, 0.625, 0.125, 0.625, 0.25, 0.625, 0.125, 0.625, 0.0, 0.625, 0.0, 0.625, 0.125, 0.625, 0.25, 0.625, 0.125, 0.625, 0.125, 0.625, 0.25, 0.625, 0.25, 0.625, 0.125, 0.625, 0.125, 0.625, 0.25, 0.625, 0.125, 0.625, 0.0, 0.625, 0.0, 0.625, 0.125, 0.625, 0.75, 0.625, 0.625, 0.625, 0.625, 0.625, 0.75, 0.625, 0.75, 0.625, 0.625, 0.625, 0.625, 0.625, 0.75, 0.625, 0.625, 0.625, 0.5682, 0.625, 0.5682, 0.625, 0.625, 0.625, 0.5682, 0.625, 0.375, 0.625, 0.375, 0.625, 0.5682, 0.625, 0.5682, 0.625, 0.375, 0.625, 0.375, 0.625, 0.5682, 0.625, 0.375, 0.625, 0.25, 0.625, 0.25, 0.625, 0.375, 0.625, 0.75, 0.625, 0.625, 0.625, 0.625, 0.625, 0.75, 0.625, 0.75, 0.625, 0.625, 0.625, 0.625, 0.625, 0.75, 0.625, 0.625, 0.625, 0.5682, 0.625, 0.5682, 0.625, 0.625, 0.625, 1.0, 0.625, 0.875, 0.625, 0.875, 0.625, 1.0, 0.625, 1.0, 0.625, 0.875, 0.625, 0.875, 0.625, 1.0, 0.625, 0.875, 0.625, 0.75, 0.625, 0.75, 0.625, 0.875, 0.625, 1.0, 0.625, 0.875, 0.625, 0.875, 0.625, 1.0, 0.625, 1.0, 0.625, 0.875, 0.625, 0.875, 0.625, 1.0, 0.625, 0.875, 0.625, 0.75, 0.625, 0.75, 0.625, 0.875, 0.4375, 0.125, 0.4688, 0.125, 0.4688, 0.25, 0.4375, 0.25, 0.4375, 0.0, 0.4688, 0.0, 0.4688, 0.125, 0.4375, 0.125, 0.4688, 0.0, 0.5, 0.0, 0.5, 0.125, 0.4688, 0.125, 0.4375, 0.375, 0.4688, 0.375, 0.4688, 0.5682, 0.4375, 0.5682, 0.4375, 0.25, 0.4688, 0.25, 0.4688, 0.375, 0.4375, 0.375, 0.4688, 0.25, 0.5, 0.25, 0.5, 0.375, 0.4688, 0.375, 0.4375, 0.625, 0.4688, 0.625, 0.4688, 0.75, 0.4375, 0.75, 0.4375, 0.5682, 0.4688, 0.5682, 0.4688, 0.625, 0.4375, 0.625, 0.4688, 0.5682, 0.5, 0.5682, 0.5, 0.625, 0.4688, 0.625, 0.4375, 0.875, 0.4688, 0.875, 0.4688, 1.0, 0.4375, 1.0, 0.4375, 0.75, 0.4688, 0.75, 0.4688, 0.875, 0.4375, 0.875, 0.4688, 0.75, 0.5, 0.75, 0.5, 0.875, 0.4688, 0.875, 0.625, 0.5682, 0.625, 0.375, 0.625, 0.375, 0.625, 0.5682, 0.625, 0.5682, 0.625, 0.375, 0.625, 0.375, 0.625, 0.5682, 0.625, 0.375, 0.625, 0.25, 0.625, 0.25, 0.625, 0.375, 0.375, 0.75, 0.375, 0.875, 0.375, 0.875, 0.375, 0.75, 0.375, 0.75, 0.375, 0.875, 0.375, 0.875, 0.375, 0.75, 0.375, 0.875, 0.375, 1.0, 0.375, 1.0, 0.375, 0.875, 0.5625, 0.875, 0.5938, 0.875, 0.5938, 1.0, 0.5625, 1.0, 0.5625, 0.75, 0.5938, 0.75, 0.5938, 0.875, 0.5625, 0.875, 0.5938, 0.75, 0.625, 0.75, 0.625, 0.875, 0.5938, 0.875, 0.5625, 0.625, 0.5938, 0.625, 0.5938, 0.75, 0.5625, 0.75, 0.5625, 0.5682, 0.5938, 0.5682, 0.5938, 0.625, 0.5625, 0.625, 0.5938, 0.5682, 0.625, 0.5682, 0.625, 0.625, 0.5938, 0.625, 0.5625, 0.375, 0.5938, 0.375, 0.5938, 0.5682, 0.5625, 0.5682, 0.5625, 0.25, 0.5938, 0.25, 0.5938, 0.375, 0.5625, 0.375, 0.5938, 0.25, 0.625, 0.25, 0.625, 0.375, 0.5938, 0.375, 0.5625, 0.125, 0.5938, 0.125, 0.5938, 0.25, 0.5625, 0.25, 0.5625, 0.0, 0.5938, 0.0, 0.5938, 0.125, 0.5625, 0.125, 0.5938, 0.0, 0.625, 0.0, 0.625, 0.125, 0.5938, 0.125])
me_cube_001.use_remesh_preserve_volume = False
me_cube_001.use_remesh_preserve_attributes = False
me_cube_001.use_mirror_vertex_groups = False
me_cube_001.update()

# ---- objects
ob_frontview = bpy.data.objects.new('FrontView', None)
ob_sideview = bpy.data.objects.new('SideView', None)
ob_cube = bpy.data.objects.new('Cube', me_cube_001)

# ---- transforms, parenting, visibility, modifiers, constraints
ob_frontview.location = (0.0, 0.0, 2.52)
ob_frontview.rotation_euler = (1.571, -0.0, -0.0)
ob_frontview.empty_display_type = 'IMAGE'
ob_frontview.empty_display_size = 5.0
ob_frontview.lineart.crease_threshold = 0.0
ob_sideview.location = (0.0, 0.0, 2.5)
ob_sideview.rotation_euler = (1.571, -0.0, 1.571)
ob_sideview.empty_display_type = 'IMAGE'
ob_sideview.empty_display_size = 5.0
ob_sideview.lineart.crease_threshold = 0.0
ob_cube.location = (0.37, 0.0, 3.0)
ob_cube.scale = (0.368, 0.368, 0.368)
ob_cube.lineart.crease_threshold = 0.0

# ---- collection membership
col_collection.objects.link(ob_frontview)
col_collection.objects.link(ob_sideview)
col_collection.objects.link(ob_cube)

# ---- scene / render settings (as saved in the file)
scene.frame_start = 1; scene.frame_end = 250; scene.frame_set(1)
scene.render.engine = 'BLENDER_EEVEE_NEXT'
scene.cycles.use_denoising = False
scene.cycles.samples = 128
scene.cycles.sampling_pattern = 'TABULATED_SOBOL'
scene.cycles.use_adaptive_sampling = False
scene.cycles.use_light_tree = False
scene.view_settings.view_transform = 'Filmic'
bpy.context.view_layer.update()

# ---- added for rendering (the .blend has no active camera and no usable light): camera, sun
cam_auto = bpy.data.cameras.new('AutoCamera')
cam_auto.lens = 50.0
cam_auto.sensor_width = 36.0
cam_auto.clip_end = 1000.0
ob_auto_camera = bpy.data.objects.new('AutoCamera', cam_auto)
scene.collection.objects.link(ob_auto_camera)
ob_auto_camera.location = (4.08155, -4.51634, 5.51139)
ob_auto_camera.rotation_euler = (1.09748, -7.21219e-08, 0.694738)
scene.camera = ob_auto_camera
light_auto_sun = bpy.data.lights.new('AutoSun', 'SUN')
light_auto_sun.energy = 3.0
light_auto_sun.angle = 0.0523599
ob_auto_sun = bpy.data.objects.new('AutoSun', light_auto_sun)
scene.collection.objects.link(ob_auto_sun)
ob_auto_sun.rotation_euler = (0.872665, 0.174533, 0.523599)
bpy.context.view_layer.update()
